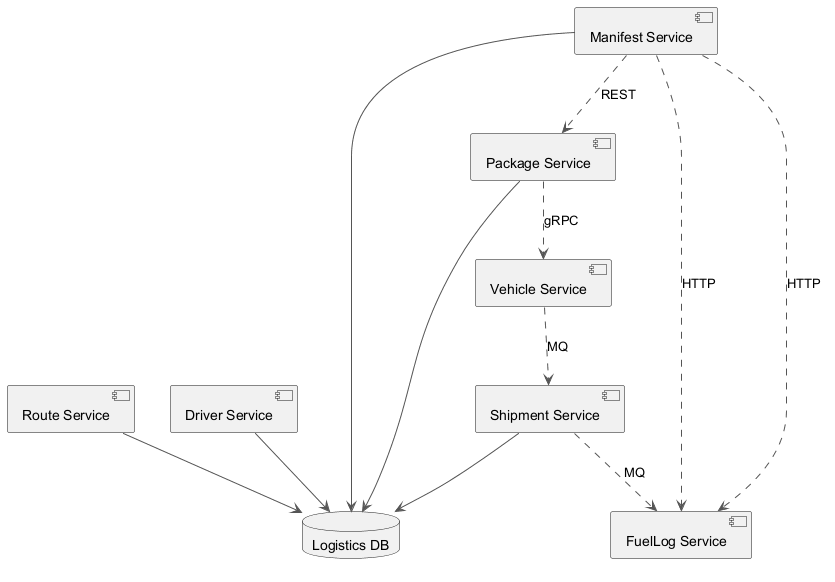

The diagram above was rendered by PlantUML. Its source (embedded in the PNG):
@startuml
skinparam ArrowColor #555555
component "Driver Service" as C_DriverService
component "Package Service" as C_PackageService
component "Route Service" as C_RouteService
component "Shipment Service" as C_ShipmentService
component "FuelLog Service" as C_FuelLogService
component "Manifest Service" as C_ManifestService
component "Vehicle Service" as C_VehicleService
database "Logistics DB" as DB_logistics
C_DriverService --> DB_logistics
C_PackageService --> DB_logistics
C_RouteService --> DB_logistics
C_ShipmentService --> DB_logistics
C_ManifestService --> DB_logistics
C_ShipmentService ..> C_FuelLogService : MQ
C_PackageService ..> C_VehicleService : gRPC
C_ManifestService ..> C_FuelLogService : HTTP
C_ManifestService ..> C_FuelLogService : HTTP
C_ManifestService ..> C_PackageService : REST
C_VehicleService ..> C_ShipmentService : MQ
@enduml